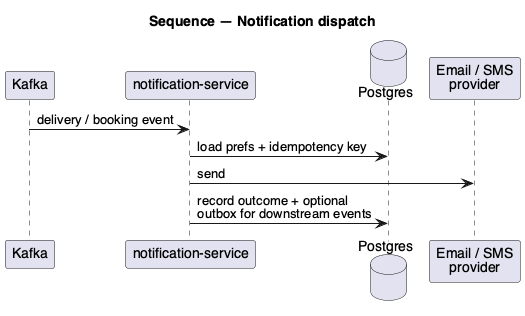

The diagram above was rendered by PlantUML. Its source (embedded in the PNG):
@startuml uml_sequence_notification_dispatch
title Sequence — Notification dispatch
skinparam defaultFontName Helvetica

participant "Kafka" as K
participant "notification-service" as NS
database "Postgres" as PG
participant "Email / SMS\nprovider" as Ext

K -> NS : delivery / booking event
NS -> PG : load prefs + idempotency key
NS -> Ext : send
NS -> PG : record outcome + optional\noutbox for downstream events

@enduml